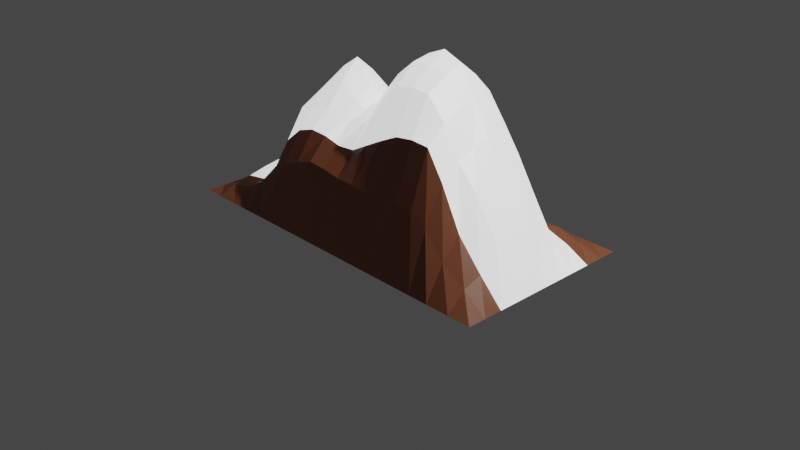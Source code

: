 # Source: mountainTop03.blend  (saved by Blender 3.5.10; exported with 4.5.12 LTS)
import bpy
from mathutils import Matrix  # noqa: F401  (used for matrix-valued properties, if any)

bpy.ops.wm.read_factory_settings(use_empty=True)
scene = bpy.context.scene
scene.name = 'Scene'

# ---- collections
col_collection = bpy.data.collections.new('Collection'); scene.collection.children.link(col_collection)

# ---- materials (node trees are filled in below, after node groups)
mat_mountain_snow = bpy.data.materials.new('mountain snow')
mat_mountain_snow.use_transparent_shadow = False
mat_mountain_top = bpy.data.materials.new('mountain top')
mat_mountain_top.use_transparent_shadow = False

# ---- material node trees
mat_mountain_snow.use_nodes = True; mat_mountain_snow.node_tree.nodes.clear()
_N = mat_mountain_snow.node_tree.nodes; _L = mat_mountain_snow.node_tree.links
n0 = _N.new('ShaderNodeBsdfPrincipled'); n0.name = 'Principled BSDF'; n0.location = (10, 300)
n0.distribution = 'GGX'
n0.subsurface_method = 'RANDOM_WALK_SKIN'
n0.inputs[3].default_value = 1.45
n0.inputs[13].default_value = 1.0
n0.inputs[28].default_value = 1.0
n1 = _N.new('ShaderNodeOutputMaterial'); n1.name = 'Material Output'; n1.location = (300, 300)
_L.new(n0.outputs[0], n1.inputs[0])
n1.is_active_output = True
mat_mountain_top.use_nodes = True; mat_mountain_top.node_tree.nodes.clear()
_N = mat_mountain_top.node_tree.nodes; _L = mat_mountain_top.node_tree.links
n0 = _N.new('ShaderNodeBsdfPrincipled'); n0.name = 'Principled BSDF'; n0.location = (10, 300)
n0.distribution = 'GGX'
n0.subsurface_method = 'RANDOM_WALK_SKIN'
n0.inputs[0].default_value = (0.2598, 0.08413, 0.03788, 1.0)
n0.inputs[3].default_value = 1.45
n0.inputs[27].default_value = (0.0, 0.0, 0.0, 1.0)
n0.inputs[28].default_value = 1.0
n1 = _N.new('ShaderNodeOutputMaterial'); n1.name = 'Material Output'; n1.location = (300, 300)
_L.new(n0.outputs[0], n1.inputs[0])
n1.is_active_output = True

# ---- world
world_world = bpy.data.worlds.new('World'); scene.world = world_world
world_world.use_nodes = True; world_world.node_tree.nodes.clear()
_N = world_world.node_tree.nodes; _L = world_world.node_tree.links
n0 = _N.new('ShaderNodeOutputWorld'); n0.name = 'World Output'; n0.location = (300, 300)
n1 = _N.new('ShaderNodeBackground'); n1.name = 'Background'; n1.location = (10, 300)
n1.inputs[0].default_value = (0.05088, 0.05088, 0.05088, 1.0)
_L.new(n1.outputs[0], n0.inputs[0])
n0.is_active_output = True
world_world.color = (0.05088, 0.05088, 0.05088)
world_world.use_sun_shadow = False
world_world.sun_shadow_jitter_overblur = 0.0

# ---- cameras
cam_camera = bpy.data.cameras.new('Camera')
cam_camera.clip_end = 100.0
cam_camera.ortho_scale = 7.314

# ---- lights
light_light = bpy.data.lights.new('Light', 'POINT')
light_light.transmission_factor = 0.0
light_light.energy = 1000.0
light_light.shadow_soft_size = 0.1
light_light.shadow_maximum_resolution = 0.006
light_light.use_absolute_resolution = True

# ---- meshes
me_grid_001 = bpy.data.meshes.new('Grid.001')
me_grid_001.from_pydata([(-1.0, -1.0, 0.0), (-0.8, -1.0, 0.0), (-0.6, -1.0, 0.0), (-0.4, -1.0, 0.0), (-0.2, -1.0, 0.0), (0.0, -1.0, 0.0), (0.2, -1.0, 0.0), (0.4, -1.0, 0.0), (0.6, -1.0, 0.0), (0.8, -1.0, 0.0), (1.0, -1.0, 0.0), (-1.0, -0.8, 0.4384), (-0.8, -0.8, 0.5929), (-0.6, -0.8, 0.667), (-0.4, -0.8, 0.7402), (-0.2, -0.8, 0.7241), (0.0, -0.8, 0.693), (0.2, -0.8, 0.6902), (0.4, -0.8, 0.6739), (0.6, -0.8, 0.6556), (0.8, -0.8, 0.704), (1.0, -0.8, 0.6934), (-1.0, -0.6, 0.7292), (-0.8, -0.6, 0.8953), (-0.6, -0.6, 0.958), (-0.4, -0.6, 0.9492), (-0.2, -0.6, 0.9063), (0.0, -0.6, 0.9225), (0.2, -0.6, 1.029), (0.4, -0.6, 1.134), (0.6, -0.6, 1.23), (0.8, -0.6, 1.26), (1.0, -0.6, 1.249), (-1.0, -0.4, 1.03), (-0.8, -0.4, 1.09), (-0.6, -0.4, 1.118), (-0.4, -0.4, 1.058), (-0.2, -0.4, 0.9681), (0.0, -0.4, 1.187), (0.2, -0.4, 1.423), (0.4, -0.4, 1.609), (0.6, -0.4, 1.647), (0.8, -0.4, 1.636), (1.0, -0.4, 1.425), (-1.0, -0.2, 1.136), (-0.8, -0.2, 1.315), (-0.6, -0.2, 1.361), (-0.4, -0.2, 1.21), (-0.2, -0.2, 1.107), (0.0, -0.2, 1.388), (0.2, -0.2, 1.63), (0.4, -0.2, 1.798), (0.6, -0.2, 1.806), (0.8, -0.2, 1.75), (1.0, -0.2, 1.523), (-1.0, 0.0, 1.168), (-0.8, 0.0, 1.429), (-0.6, 0.0, 1.565), (-0.4, 0.0, 1.332), (-0.2, 0.0, 1.141), (0.0, 0.0, 1.503), (0.2, 0.0, 1.629), (0.4, 0.0, 1.834), (0.6, 0.0, 1.918), (0.8, 0.0, 1.841), (1.0, 0.0, 1.523), (-1.0, 0.2, 1.141), (-0.8, 0.2, 1.391), (-0.6, 0.2, 1.391), (-0.4, 0.2, 1.186), (-0.2, 0.2, 1.106), (0.0, 0.2, 1.262), (0.2, 0.2, 1.504), (0.4, 0.2, 1.663), (0.6, 0.2, 1.693), (0.8, 0.2, 1.685), (1.0, 0.2, 1.403), (-1.0, 0.4, 0.996), (-0.8, 0.4, 1.173), (-0.6, 0.4, 1.167), (-0.4, 0.4, 1.027), (-0.2, 0.4, 1.004), (0.0, 0.4, 1.088), (0.2, 0.4, 1.286), (0.4, 0.4, 1.422), (0.6, 0.4, 1.448), (0.8, 0.4, 1.479), (1.0, 0.4, 1.22), (-1.0, 0.6, 0.6603), (-0.8, 0.6, 0.7215), (-0.6, 0.6, 0.6398), (-0.4, 0.6, 0.6132), (-0.2, 0.6, 0.6753), (0.0, 0.6, 0.6909), (0.1393, 0.6106, 0.639), (0.4, 0.6, 0.6796), (0.6, 0.6, 0.719), (0.8, 0.6, 0.6543), (1.0, 0.6, 0.5101), (-0.9952, 0.8261, 0.2353), (-0.7911, 0.8303, 0.1898), (-0.6, 0.8, 0.1428), (-0.4, 0.8, 0.2545), (-0.2, 0.8, 0.3785), (0.0, 0.8, 0.4105), (0.2, 0.8, 0.4005), (0.4, 0.8, 0.2968), (0.6, 0.8, 0.1615), (0.8, 0.8, 0.1412), (1.0, 0.8, 0.1468), (-1.0, 1.0, 0.0), (-0.8, 1.0, 0.0), (-0.6, 1.0, 0.0), (-0.4, 1.0, 0.0), (-0.2, 1.0, 0.0), (0.0, 1.0, 0.0), (0.2, 1.0, 0.0), (0.4, 1.0, 0.0), (0.6, 1.0, 0.0), (0.8, 1.0, 0.0), (1.0, 1.0, 0.0), (-1.211, -1.008, 0.004488), (-1.211, -0.8081, 0.2631), (-1.211, -0.6081, 0.3829), (-1.211, -0.4081, 0.471), (-1.211, -0.2081, 0.6244), (-1.211, -0.008145, 0.7565), (-1.211, 0.1919, 0.5829), (-1.211, 0.3919, 0.4909), (-1.211, 0.5919, 0.3959), (-1.219, 0.7957, 0.2354), (-1.211, 0.9919, 0.004488), (-1.427, -1.008, 0.004488), (-1.427, -0.8081, 0.1373), (-1.427, -0.6081, 0.1657), (-1.427, -0.4081, 0.1643), (-1.427, -0.2081, 0.2911), (-1.427, -0.008145, 0.4579), (-1.431, 0.1941, 0.4407), (-1.421, 0.4118, 0.3777), (-1.428, 0.5972, 0.2721), (-1.427, 0.7919, 0.1494), (-1.427, 0.9919, 0.004488), (-1.685, -1.008, 0.004488), (-1.685, -0.8081, 0.08578), (-1.685, -0.6081, 0.1226), (-1.685, -0.4081, 0.1672), (-1.685, -0.2081, 0.1985), (-1.685, -0.008145, 0.2379), (-1.685, 0.1919, 0.2035), (-1.685, 0.3919, 0.1142), (-1.685, 0.5919, 0.09205), (-1.673, 0.7954, 0.07886), (-1.685, 0.9919, 0.004488), (-1.883, -1.009, 0.009264), (-1.883, -0.8089, 0.009264), (-1.883, -0.6089, 0.009264), (-1.883, -0.4089, 0.009264), (-1.883, -0.2089, 0.009264), (-1.883, -0.00893, 0.009264), (-1.883, 0.1911, 0.009264), (-1.883, 0.3911, 0.009264), (-1.883, 0.5911, 0.009264), (-1.883, 0.7911, 0.009264), (-1.883, 0.9911, 0.009264), (1.183, -1.0, 0.0), (1.183, -0.8, 0.5862), (1.183, -0.6, 0.969), (1.183, -0.4, 1.108), (1.183, -0.2, 1.201), (1.205, -0.03937, 1.242), (1.183, 0.2, 1.115), (1.183, 0.4, 0.969), (1.183, 0.6, 0.303), (1.183, 0.8, 0.1304), (1.183, 1.0, 0.0), (1.405, -1.0, 0.0), (1.405, -0.8, 0.3367), (1.405, -0.6, 0.5445), (1.405, -0.4, 0.8762), (1.405, -0.2, 0.8762), (1.405, 0.0, 0.8762), (1.405, 0.2, 0.7903), (1.405, 0.4, 0.6183), (1.405, 0.6, 0.2101), (1.405, 0.8, 0.1433), (1.405, 1.0, 0.0), (1.67, -1.0, 0.0), (1.67, -0.8, 0.1785), (1.67, -0.6, 0.2538), (1.67, -0.4, 0.4862), (1.67, -0.2, 0.4862), (1.67, 0.0, 0.4862), (1.67, 0.2, 0.339), (1.67, 0.4, 0.2115), (1.67, 0.6, 0.1273), (1.671, 0.7896, 0.07887), (1.67, 1.0, 0.0), (1.925, -1.0, 0.0), (1.925, -0.8, 0.0), (1.925, -0.6, 0.0), (1.925, -0.4, 0.0), (1.925, -0.2, 0.0), (1.925, 0.0, 0.0), (1.925, 0.2, 0.0), (1.925, 0.4, 0.0), (1.925, 0.6, 0.0), (1.925, 0.8, 0.0), (1.925, 1.0, 0.0)], [], [(0, 1, 12, 11), (1, 2, 13, 12), (2, 3, 14, 13), (3, 4, 15, 14), (4, 5, 16, 15), (5, 6, 17, 16), (6, 7, 18, 17), (7, 8, 19, 18), (8, 9, 20, 19), (9, 10, 21, 20), (11, 12, 23, 22), (12, 13, 24, 23), (13, 14, 25, 24), (14, 15, 26, 25), (15, 16, 27, 26), (16, 17, 28, 27), (17, 18, 29, 28), (18, 19, 30, 29), (19, 20, 31, 30), (20, 21, 32, 31), (22, 23, 34, 33), (23, 24, 35, 34), (24, 25, 36, 35), (25, 26, 37, 36), (26, 27, 38, 37), (27, 28, 39, 38), (28, 29, 40, 39), (29, 30, 41, 40), (30, 31, 42, 41), (31, 32, 43, 42), (33, 34, 45, 44), (34, 35, 46, 45), (35, 36, 47, 46), (36, 37, 48, 47), (37, 38, 49, 48), (38, 39, 50, 49), (39, 40, 51, 50), (40, 41, 52, 51), (41, 42, 53, 52), (42, 43, 54, 53), (44, 45, 56, 55), (45, 46, 57, 56), (46, 47, 58, 57), (47, 48, 59, 58), (48, 49, 60, 59), (49, 50, 61, 60), (50, 51, 62, 61), (51, 52, 63, 62), (52, 53, 64, 63), (53, 54, 65, 64), (55, 56, 67, 66), (56, 57, 68, 67), (57, 58, 69, 68), (58, 59, 70, 69), (59, 60, 71, 70), (60, 61, 72, 71), (61, 62, 73, 72), (62, 63, 74, 73), (63, 64, 75, 74), (64, 65, 76, 75), (66, 67, 78, 77), (67, 68, 79, 78), (68, 69, 80, 79), (69, 70, 81, 80), (70, 71, 82, 81), (71, 72, 83, 82), (72, 73, 84, 83), (73, 74, 85, 84), (74, 75, 86, 85), (75, 76, 87, 86), (77, 78, 89, 88), (78, 79, 90, 89), (79, 80, 91, 90), (80, 81, 92, 91), (81, 82, 93, 92), (82, 83, 94, 93), (83, 84, 95, 94), (84, 85, 96, 95), (85, 86, 97, 96), (86, 87, 98, 97), (88, 89, 100, 99), (89, 90, 101, 100), (90, 91, 102, 101), (91, 92, 103, 102), (92, 93, 104, 103), (93, 94, 105, 104), (94, 95, 106, 105), (95, 96, 107, 106), (96, 97, 108, 107), (97, 98, 109, 108), (99, 100, 111, 110), (100, 101, 112, 111), (101, 102, 113, 112), (102, 103, 114, 113), (103, 104, 115, 114), (104, 105, 116, 115), (105, 106, 117, 116), (106, 107, 118, 117), (107, 108, 119, 118), (108, 109, 120, 119), (33, 44, 125, 124), (99, 110, 131, 130), (44, 55, 126, 125), (55, 66, 127, 126), (0, 11, 122, 121), (66, 77, 128, 127), (11, 22, 123, 122), (77, 88, 129, 128), (22, 33, 124, 123), (88, 99, 130, 129), (127, 128, 139, 138), (124, 125, 136, 135), (121, 122, 133, 132), (128, 129, 140, 139), (125, 126, 137, 136), (122, 123, 134, 133), (129, 130, 141, 140), (126, 127, 138, 137), (123, 124, 135, 134), (130, 131, 142, 141), (134, 135, 146, 145), (141, 142, 153, 152), (138, 139, 150, 149), (135, 136, 147, 146), (132, 133, 144, 143), (139, 140, 151, 150), (136, 137, 148, 147), (133, 134, 145, 144), (140, 141, 152, 151), (137, 138, 149, 148), (148, 149, 160, 159), (145, 146, 157, 156), (152, 153, 164, 163), (149, 150, 161, 160), (146, 147, 158, 157), (143, 144, 155, 154), (150, 151, 162, 161), (147, 148, 159, 158), (144, 145, 156, 155), (151, 152, 163, 162), (21, 10, 165, 166), (87, 76, 171, 172), (32, 21, 166, 167), (98, 87, 172, 173), (43, 32, 167, 168), (109, 98, 173, 174), (54, 43, 168, 169), (120, 109, 174, 175), (65, 54, 169, 170), (76, 65, 170, 171), (173, 172, 183, 184), (170, 169, 180, 181), (167, 166, 177, 178), (174, 173, 184, 185), (171, 170, 181, 182), (168, 167, 178, 179), (175, 174, 185, 186), (172, 171, 182, 183), (169, 168, 179, 180), (166, 165, 176, 177), (180, 179, 190, 191), (177, 176, 187, 188), (184, 183, 194, 195), (181, 180, 191, 192), (178, 177, 188, 189), (185, 184, 195, 196), (182, 181, 192, 193), (179, 178, 189, 190), (186, 185, 196, 197), (183, 182, 193, 194), (194, 193, 204, 205), (191, 190, 201, 202), (188, 187, 198, 199), (195, 194, 205, 206), (192, 191, 202, 203), (189, 188, 199, 200), (196, 195, 206, 207), (193, 192, 203, 204), (190, 189, 200, 201), (197, 196, 207, 208)])
me_grid_001.polygons.foreach_set('material_index', [1, 1, 1, 1, 1, 1, 1, 1, 1, 1, 1, 1, 1, 1, 1, 1, 1, 1, 1, 1, 0, 0, 0, 0, 0, 0, 0, 0, 0, 0, 0, 0, 0, 0, 0, 0, 0, 0, 0, 0, 0, 0, 0, 0, 0, 0, 0, 0, 0, 0, 0, 0, 0, 0, 0, 0, 0, 0, 0, 0, 0, 0, 0, 0, 0, 0, 0, 0, 0, 0, 0, 0, 0, 0, 0, 0, 0, 0, 0, 0, 1, 1, 1, 1, 1, 1, 1, 1, 1, 1, 1, 1, 1, 1, 1, 1, 1, 1, 1, 1, 0, 1, 0, 0, 1, 0, 1, 0, 0, 1, 0, 0, 1, 0, 0, 1, 1, 0, 0, 1, 0, 1, 0, 0, 1, 0, 0, 1, 1, 0, 0, 0, 1, 0, 0, 1, 0, 0, 1, 1, 1, 0, 1, 0, 0, 1, 0, 1, 0, 0, 0, 0, 1, 1, 0, 0, 1, 0, 0, 1, 0, 1, 0, 0, 1, 1, 0, 0, 1, 0, 0, 0, 1, 0, 0, 1, 1, 0, 0, 1])
_uv = me_grid_001.uv_layers.new(name='UVMap')
_uv.uv.foreach_set('vector', [0.0, 0.0, 0.1, 0.0, 0.1, 0.1, 0.0, 0.1, 0.1, 0.0, 0.2, 0.0, 0.2, 0.1, 0.1, 0.1, 0.2, 0.0, 0.3, 0.0, 0.3, 0.1, 0.2, 0.1, 0.3, 0.0, 0.4, 0.0, 0.4, 0.1, 0.3, 0.1, 0.4, 0.0, 0.5, 0.0, 0.5, 0.1, 0.4, 0.1, 0.5, 0.0, 0.6, 0.0, 0.6, 0.1, 0.5, 0.1, 0.6, 0.0, 0.7, 0.0, 0.7, 0.1, 0.6, 0.1, 0.7, 0.0, 0.8, 0.0, 0.8, 0.1, 0.7, 0.1, 0.8, 0.0, 0.9, 0.0, 0.9, 0.1, 0.8, 0.1, 0.9, 0.0, 1.0, 0.0, 1.0, 0.1, 0.9, 0.1, 0.0, 0.1, 0.1, 0.1, 0.1, 0.2, 0.0, 0.2, 0.1, 0.1, 0.2, 0.1, 0.2, 0.2, 0.1, 0.2, 0.2, 0.1, 0.3, 0.1, 0.3, 0.2, 0.2, 0.2, 0.3, 0.1, 0.4, 0.1, 0.4, 0.2, 0.3, 0.2, 0.4, 0.1, 0.5, 0.1, 0.5, 0.2, 0.4, 0.2, 0.5, 0.1, 0.6, 0.1, 0.6, 0.2, 0.5, 0.2, 0.6, 0.1, 0.7, 0.1, 0.7, 0.2, 0.6, 0.2, 0.7, 0.1, 0.8, 0.1, 0.8, 0.2, 0.7, 0.2, 0.8, 0.1, 0.9, 0.1, 0.9, 0.2, 0.8, 0.2, 0.9, 0.1, 1.0, 0.1, 1.0, 0.2, 0.9, 0.2, 0.0, 0.2, 0.1, 0.2, 0.1, 0.3, 0.0, 0.3, 0.1, 0.2, 0.2, 0.2, 0.2, 0.3, 0.1, 0.3, 0.2, 0.2, 0.3, 0.2, 0.3, 0.3, 0.2, 0.3, 0.3, 0.2, 0.4, 0.2, 0.4, 0.3, 0.3, 0.3, 0.4, 0.2, 0.5, 0.2, 0.5, 0.3, 0.4, 0.3, 0.5, 0.2, 0.6, 0.2, 0.6, 0.3, 0.5, 0.3, 0.6, 0.2, 0.7, 0.2, 0.7, 0.3, 0.6, 0.3, 0.7, 0.2, 0.8, 0.2, 0.8, 0.3, 0.7, 0.3, 0.8, 0.2, 0.9, 0.2, 0.9, 0.3, 0.8, 0.3, 0.9, 0.2, 1.0, 0.2, 1.0, 0.3, 0.9, 0.3, 0.0, 0.3, 0.1, 0.3, 0.1, 0.4, 0.0, 0.4, 0.1, 0.3, 0.2, 0.3, 0.2, 0.4, 0.1, 0.4, 0.2, 0.3, 0.3, 0.3, 0.3, 0.4, 0.2, 0.4, 0.3, 0.3, 0.4, 0.3, 0.4, 0.4, 0.3, 0.4, 0.4, 0.3, 0.5, 0.3, 0.5, 0.4, 0.4, 0.4, 0.5, 0.3, 0.6, 0.3, 0.6, 0.4, 0.5, 0.4, 0.6, 0.3, 0.7, 0.3, 0.7, 0.4, 0.6, 0.4, 0.7, 0.3, 0.8, 0.3, 0.8, 0.4, 0.7, 0.4, 0.8, 0.3, 0.9, 0.3, 0.9, 0.4, 0.8, 0.4, 0.9, 0.3, 1.0, 0.3, 1.0, 0.4, 0.9, 0.4, 0.0, 0.4, 0.1, 0.4, 0.1, 0.5, 0.0, 0.5, 0.1, 0.4, 0.2, 0.4, 0.2, 0.5, 0.1, 0.5, 0.2, 0.4, 0.3, 0.4, 0.3, 0.5, 0.2, 0.5, 0.3, 0.4, 0.4, 0.4, 0.4, 0.5, 0.3, 0.5, 0.4, 0.4, 0.5, 0.4, 0.5, 0.5, 0.4, 0.5, 0.5, 0.4, 0.6, 0.4, 0.6, 0.5, 0.5, 0.5, 0.6, 0.4, 0.7, 0.4, 0.7, 0.5, 0.6, 0.5, 0.7, 0.4, 0.8, 0.4, 0.8, 0.5, 0.7, 0.5, 0.8, 0.4, 0.9, 0.4, 0.9, 0.5, 0.8, 0.5, 0.9, 0.4, 1.0, 0.4, 1.0, 0.5, 0.9, 0.5, 0.0, 0.5, 0.1, 0.5, 0.1, 0.6, 0.0, 0.6, 0.1, 0.5, 0.2, 0.5, 0.2, 0.6, 0.1, 0.6, 0.2, 0.5, 0.3, 0.5, 0.3, 0.6, 0.2, 0.6, 0.3, 0.5, 0.4, 0.5, 0.4, 0.6, 0.3, 0.6, 0.4, 0.5, 0.5, 0.5, 0.5, 0.6, 0.4, 0.6, 0.5, 0.5, 0.6, 0.5, 0.6, 0.6, 0.5, 0.6, 0.6, 0.5, 0.7, 0.5, 0.7, 0.6, 0.6, 0.6, 0.7, 0.5, 0.8, 0.5, 0.8, 0.6, 0.7, 0.6, 0.8, 0.5, 0.9, 0.5, 0.9, 0.6, 0.8, 0.6, 0.9, 0.5, 1.0, 0.5, 1.0, 0.6, 0.9, 0.6, 0.0, 0.6, 0.1, 0.6, 0.1, 0.7, 0.0, 0.7, 0.1, 0.6, 0.2, 0.6, 0.2, 0.7, 0.1, 0.7, 0.2, 0.6, 0.3, 0.6, 0.3, 0.7, 0.2, 0.7, 0.3, 0.6, 0.4, 0.6, 0.4, 0.7, 0.3, 0.7, 0.4, 0.6, 0.5, 0.6, 0.5, 0.7, 0.4, 0.7, 0.5, 0.6, 0.6, 0.6, 0.6, 0.7, 0.5, 0.7, 0.6, 0.6, 0.7, 0.6, 0.7, 0.7, 0.6, 0.7, 0.7, 0.6, 0.8, 0.6, 0.8, 0.7, 0.7, 0.7, 0.8, 0.6, 0.9, 0.6, 0.9, 0.7, 0.8, 0.7, 0.9, 0.6, 1.0, 0.6, 1.0, 0.7, 0.9, 0.7, 0.0, 0.7, 0.1, 0.7, 0.1, 0.8, 0.0, 0.8, 0.1, 0.7, 0.2, 0.7, 0.2, 0.8, 0.1, 0.8, 0.2, 0.7, 0.3, 0.7, 0.3, 0.8, 0.2, 0.8, 0.3, 0.7, 0.4, 0.7, 0.4, 0.8, 0.3, 0.8, 0.4, 0.7, 0.5, 0.7, 0.5, 0.8, 0.4, 0.8, 0.5, 0.7, 0.6, 0.7, 0.6, 0.8, 0.5, 0.8, 0.6, 0.7, 0.7, 0.7, 0.7, 0.8, 0.6, 0.8, 0.7, 0.7, 0.8, 0.7, 0.8, 0.8, 0.7, 0.8, 0.8, 0.7, 0.9, 0.7, 0.9, 0.8, 0.8, 0.8, 0.9, 0.7, 1.0, 0.7, 1.0, 0.8, 0.9, 0.8, 0.0, 0.8, 0.1, 0.8, 0.1, 0.9, 0.0, 0.9, 0.1, 0.8, 0.2, 0.8, 0.2, 0.9, 0.1, 0.9, 0.2, 0.8, 0.3, 0.8, 0.3, 0.9, 0.2, 0.9, 0.3, 0.8, 0.4, 0.8, 0.4, 0.9, 0.3, 0.9, 0.4, 0.8, 0.5, 0.8, 0.5, 0.9, 0.4, 0.9, 0.5, 0.8, 0.6, 0.8, 0.6, 0.9, 0.5, 0.9, 0.6, 0.8, 0.7, 0.8, 0.7, 0.9, 0.6, 0.9, 0.7, 0.8, 0.8, 0.8, 0.8, 0.9, 0.7, 0.9, 0.8, 0.8, 0.9, 0.8, 0.9, 0.9, 0.8, 0.9, 0.9, 0.8, 1.0, 0.8, 1.0, 0.9, 0.9, 0.9, 0.0, 0.9, 0.1, 0.9, 0.1, 1.0, 0.0, 1.0, 0.1, 0.9, 0.2, 0.9, 0.2, 1.0, 0.1, 1.0, 0.2, 0.9, 0.3, 0.9, 0.3, 1.0, 0.2, 1.0, 0.3, 0.9, 0.4, 0.9, 0.4, 1.0, 0.3, 1.0, 0.4, 0.9, 0.5, 0.9, 0.5, 1.0, 0.4, 1.0, 0.5, 0.9, 0.6, 0.9, 0.6, 1.0, 0.5, 1.0, 0.6, 0.9, 0.7, 0.9, 0.7, 1.0, 0.6, 1.0, 0.7, 0.9, 0.8, 0.9, 0.8, 1.0, 0.7, 1.0, 0.8, 0.9, 0.9, 0.9, 0.9, 1.0, 0.8, 1.0, 0.9, 0.9, 1.0, 0.9, 1.0, 1.0, 0.9, 1.0, 0.0, 0.3, 0.0, 0.4, 0.0, 0.4, 0.0, 0.3, 0.0, 0.9, 0.0, 1.0, 0.0, 1.0, 0.0, 0.9, 0.0, 0.4, 0.0, 0.5, 0.0, 0.5, 0.0, 0.4, 0.0, 0.5, 0.0, 0.6, 0.0, 0.6, 0.0, 0.5, 0.0, 0.0, 0.0, 0.1, 0.0, 0.1, 0.0, 0.0, 0.0, 0.6, 0.0, 0.7, 0.0, 0.7, 0.0, 0.6, 0.0, 0.1, 0.0, 0.2, 0.0, 0.2, 0.0, 0.1, 0.0, 0.7, 0.0, 0.8, 0.0, 0.8, 0.0, 0.7, 0.0, 0.2, 0.0, 0.3, 0.0, 0.3, 0.0, 0.2, 0.0, 0.8, 0.0, 0.9, 0.0, 0.9, 0.0, 0.8, 0.0, 0.6, 0.0, 0.7, 0.0, 0.7, 0.0, 0.6, 0.0, 0.3, 0.0, 0.4, 0.0, 0.4, 0.0, 0.3, 0.0, 0.0, 0.0, 0.1, 0.0, 0.1, 0.0, 0.0, 0.0, 0.7, 0.0, 0.8, 0.0, 0.8, 0.0, 0.7, 0.0, 0.4, 0.0, 0.5, 0.0, 0.5, 0.0, 0.4, 0.0, 0.1, 0.0, 0.2, 0.0, 0.2, 0.0, 0.1, 0.0, 0.8, 0.0, 0.9, 0.0, 0.9, 0.0, 0.8, 0.0, 0.5, 0.0, 0.6, 0.0, 0.6, 0.0, 0.5, 0.0, 0.2, 0.0, 0.3, 0.0, 0.3, 0.0, 0.2, 0.0, 0.9, 0.0, 1.0, 0.0, 1.0, 0.0, 0.9, 0.0, 0.2, 0.0, 0.3, 0.0, 0.3, 0.0, 0.2, 0.0, 0.9, 0.0, 1.0, 0.0, 1.0, 0.0, 0.9, 0.0, 0.6, 0.0, 0.7, 0.0, 0.7, 0.0, 0.6, 0.0, 0.3, 0.0, 0.4, 0.0, 0.4, 0.0, 0.3, 0.0, 0.0, 0.0, 0.1, 0.0, 0.1, 0.0, 0.0, 0.0, 0.7, 0.0, 0.8, 0.0, 0.8, 0.0, 0.7, 0.0, 0.4, 0.0, 0.5, 0.0, 0.5, 0.0, 0.4, 0.0, 0.1, 0.0, 0.2, 0.0, 0.2, 0.0, 0.1, 0.0, 0.8, 0.0, 0.9, 0.0, 0.9, 0.0, 0.8, 0.0, 0.5, 0.0, 0.6, 0.0, 0.6, 0.0, 0.5, 0.0, 0.5, 0.0, 0.6, 0.0, 0.6, 0.0, 0.5, 0.0, 0.2, 0.0, 0.3, 0.0, 0.3, 0.0, 0.2, 0.0, 0.9, 0.0, 1.0, 0.0, 1.0, 0.0, 0.9, 0.0, 0.6, 0.0, 0.7, 0.0, 0.7, 0.0, 0.6, 0.0, 0.3, 0.0, 0.4, 0.0, 0.4, 0.0, 0.3, 0.0, 0.0, 0.0, 0.1, 0.0, 0.1, 0.0, 0.0, 0.0, 0.7, 0.0, 0.8, 0.0, 0.8, 0.0, 0.7, 0.0, 0.4, 0.0, 0.5, 0.0, 0.5, 0.0, 0.4, 0.0, 0.1, 0.0, 0.2, 0.0, 0.2, 0.0, 0.1, 0.0, 0.8, 0.0, 0.9, 0.0, 0.9, 0.0, 0.8, 1.0, 0.1, 1.0, 0.0, 1.0, 0.0, 1.0, 0.1, 1.0, 0.7, 1.0, 0.6, 1.0, 0.6, 1.0, 0.7, 1.0, 0.2, 1.0, 0.1, 1.0, 0.1, 1.0, 0.2, 1.0, 0.8, 1.0, 0.7, 1.0, 0.7, 1.0, 0.8, 1.0, 0.3, 1.0, 0.2, 1.0, 0.2, 1.0, 0.3, 1.0, 0.9, 1.0, 0.8, 1.0, 0.8, 1.0, 0.9, 1.0, 0.4, 1.0, 0.3, 1.0, 0.3, 1.0, 0.4, 1.0, 1.0, 1.0, 0.9, 1.0, 0.9, 1.0, 1.0, 1.0, 0.5, 1.0, 0.4, 1.0, 0.4, 1.0, 0.5, 1.0, 0.6, 1.0, 0.5, 1.0, 0.5, 1.0, 0.6, 1.0, 0.8, 1.0, 0.7, 1.0, 0.7, 1.0, 0.8, 1.0, 0.5, 1.0, 0.4, 1.0, 0.4, 1.0, 0.5, 1.0, 0.2, 1.0, 0.1, 1.0, 0.1, 1.0, 0.2, 1.0, 0.9, 1.0, 0.8, 1.0, 0.8, 1.0, 0.9, 1.0, 0.6, 1.0, 0.5, 1.0, 0.5, 1.0, 0.6, 1.0, 0.3, 1.0, 0.2, 1.0, 0.2, 1.0, 0.3, 1.0, 1.0, 1.0, 0.9, 1.0, 0.9, 1.0, 1.0, 1.0, 0.7, 1.0, 0.6, 1.0, 0.6, 1.0, 0.7, 1.0, 0.4, 1.0, 0.3, 1.0, 0.3, 1.0, 0.4, 1.0, 0.1, 1.0, 0.0, 1.0, 0.0, 1.0, 0.1, 1.0, 0.4, 1.0, 0.3, 1.0, 0.3, 1.0, 0.4, 1.0, 0.1, 1.0, 0.0, 1.0, 0.0, 1.0, 0.1, 1.0, 0.8, 1.0, 0.7, 1.0, 0.7, 1.0, 0.8, 1.0, 0.5, 1.0, 0.4, 1.0, 0.4, 1.0, 0.5, 1.0, 0.2, 1.0, 0.1, 1.0, 0.1, 1.0, 0.2, 1.0, 0.9, 1.0, 0.8, 1.0, 0.8, 1.0, 0.9, 1.0, 0.6, 1.0, 0.5, 1.0, 0.5, 1.0, 0.6, 1.0, 0.3, 1.0, 0.2, 1.0, 0.2, 1.0, 0.3, 1.0, 1.0, 1.0, 0.9, 1.0, 0.9, 1.0, 1.0, 1.0, 0.7, 1.0, 0.6, 1.0, 0.6, 1.0, 0.7, 1.0, 0.7, 1.0, 0.6, 1.0, 0.6, 1.0, 0.7, 1.0, 0.4, 1.0, 0.3, 1.0, 0.3, 1.0, 0.4, 1.0, 0.1, 1.0, 0.0, 1.0, 0.0, 1.0, 0.1, 1.0, 0.8, 1.0, 0.7, 1.0, 0.7, 1.0, 0.8, 1.0, 0.5, 1.0, 0.4, 1.0, 0.4, 1.0, 0.5, 1.0, 0.2, 1.0, 0.1, 1.0, 0.1, 1.0, 0.2, 1.0, 0.9, 1.0, 0.8, 1.0, 0.8, 1.0, 0.9, 1.0, 0.6, 1.0, 0.5, 1.0, 0.5, 1.0, 0.6, 1.0, 0.3, 1.0, 0.2, 1.0, 0.2, 1.0, 0.3, 1.0, 1.0, 1.0, 0.9, 1.0, 0.9, 1.0, 1.0])
me_grid_001.materials.append(mat_mountain_snow)
me_grid_001.materials.append(mat_mountain_top)
me_grid_001.update()

# ---- objects
ob_light = bpy.data.objects.new('Light', light_light)
ob_camera = bpy.data.objects.new('Camera', cam_camera)
ob_grid = bpy.data.objects.new('Grid', me_grid_001)

# ---- transforms, parenting, visibility, modifiers, constraints
ob_light.location = (4.076, 1.005, 5.904)
ob_light.rotation_euler = (0.6503, 0.05522, 1.866)
ob_light.lock_rotations_4d = False
ob_light.empty_display_type = 'ARROWS'
ob_light.color = (0.0, 0.0, 0.0, 0.0)
ob_light.lineart.crease_threshold = 0.0
ob_camera.location = (7.359, -6.926, 4.958)
ob_camera.rotation_euler = (1.109, 0.0, 0.8149)
ob_camera.lock_rotations_4d = False
ob_camera.empty_display_type = 'ARROWS'
ob_camera.color = (0.0, 0.0, 0.0, 0.0)
ob_camera.display_type = 'WIRE'
ob_camera.lineart.crease_threshold = 0.0
ob_grid.location = (0.0, 0.0, 0.0)

# ---- collection membership
col_collection.objects.link(ob_light)
col_collection.objects.link(ob_camera)
col_collection.objects.link(ob_grid)

# ---- scene / render settings (as saved in the file)
scene.camera = ob_camera
scene.frame_start = 1; scene.frame_end = 250; scene.frame_set(1)
scene.render.engine = 'BLENDER_EEVEE_NEXT'
scene.cycles.sampling_pattern = 'TABULATED_SOBOL'
scene.view_settings.view_transform = 'Filmic'
bpy.context.view_layer.update()
